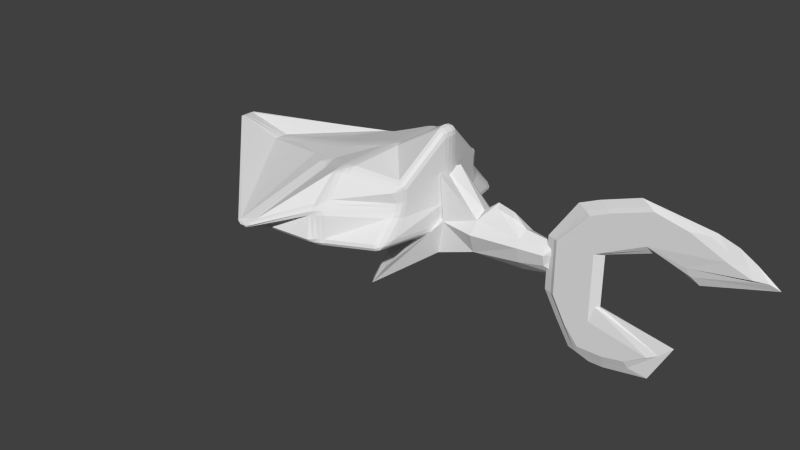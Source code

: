 # Source: fishswim01.blend  (saved by Blender 2.69.0; exported with 4.5.12 LTS)
import bpy
from mathutils import Matrix  # noqa: F401  (used for matrix-valued properties, if any)

bpy.ops.wm.read_factory_settings(use_empty=True)
scene = bpy.context.scene
scene.name = 'Scene'

# ---- collections
col_collection_1 = bpy.data.collections.new('Collection 1'); scene.collection.children.link(col_collection_1)

# ---- world
world_world = bpy.data.worlds.new('World'); scene.world = world_world
world_world.color = (0.05088, 0.05088, 0.05088)
world_world.use_sun_shadow = False
world_world.sun_shadow_jitter_overblur = 0.0
world_world.cycles.sampling_method = 'MANUAL'
world_world.cycles.sample_map_resolution = 256

# ---- meshes
me_cube_003 = bpy.data.meshes.new('Cube.003')
me_cube_003.from_pydata([(0.1487, -0.01534, -0.05039), (0.1487, -0.0009725, -0.05039), (0.2257, -0.0009725, -0.1124), (0.2257, -0.01534, -0.1124), (0.221, -0.01534, 0.09067), (0.221, -0.0009725, 0.09067), (0.3718, -0.0009725, 0.0766), (0.3718, -0.01534, 0.0766), (0.1487, -0.01534, 0.02856), (0.2006, -0.008158, 0.1), (0.1487, -0.0009725, 0.02856), (0.1318, -0.008158, -0.05039), (0.3217, -0.0009725, 0.0996), (0.2022, -0.0009725, 0.02856), (0.19, -0.0009725, -0.1124), (0.404, -0.008158, 0.08203), (0.2022, -0.01534, 0.02856), (0.2257, -0.008158, -0.1326), (0.3217, -0.01534, 0.0996), (0.19, -0.01534, -0.1124), (0.1318, -0.008158, 0.02856), (0.1732, -0.0009725, 0.02856), (0.2145, -0.008158, 0.02856), (0.1732, -0.01534, 0.02856), (0.1732, -0.008158, -0.1223), (0.3539, -0.008158, 0.105), (0.1923, -0.01534, 0.07787), (0.2141, -0.004565, 0.09382), (0.1487, -0.0009725, -0.0288), (0.143, -0.01175, -0.05039), (0.3468, -0.0009725, 0.0881), (0.2022, -0.0009725, -0.06915), (0.1637, -0.0009725, -0.08777), (0.3956, -0.01175, 0.07745), (0.2022, -0.01534, -0.06915), (0.2257, -0.004565, -0.1223), (0.2764, -0.01534, 0.1102), (0.205, -0.01534, -0.1124), (0.1487, -0.01534, -0.02851), (0.2141, -0.01175, 0.09382), (0.1923, -0.0009725, 0.07787), (0.143, -0.004565, -0.05039), (0.2764, -0.0009725, 0.1102), (0.2718, -0.0009725, 0.06307), (0.205, -0.0009725, -0.1124), (0.3956, -0.004565, 0.07745), (0.2718, -0.01534, 0.06307), (0.2257, -0.01175, -0.1223), (0.3468, -0.01534, 0.0881), (0.1693, -0.01534, -0.08777), (0.1318, -0.008158, -0.0288), (0.1719, -0.008158, 0.08724), (0.143, -0.01175, 0.02856), (0.143, -0.004565, 0.02856), (0.1732, -0.0009725, -0.04685), (0.2366, -0.0009725, 0.07923), (0.1525, -0.0009725, 0.02856), (0.1938, -0.0009725, 0.02856), (0.2145, -0.008158, -0.04685), (0.2867, -0.008158, 0.05623), (0.2084, -0.004565, 0.02856), (0.2084, -0.01175, 0.02856), (0.1732, -0.01534, -0.04685), (0.2366, -0.01534, 0.07923), (0.1938, -0.01534, 0.02856), (0.1525, -0.01534, 0.02856), (0.2055, -0.008158, -0.1326), (0.1525, -0.008158, -0.08777), (0.1843, -0.01175, -0.1223), (0.1843, -0.004565, -0.1223), (0.256, -0.008158, 0.1196), (0.3812, -0.008158, 0.09588), (0.3455, -0.01175, 0.1005), (0.3455, -0.004565, 0.1005), (0.143, -0.004565, -0.0288), (0.1938, -0.0009725, -0.04685), (0.2084, -0.01175, -0.04685), (0.1525, -0.01534, -0.04685), (0.205, -0.004565, -0.1223), (0.2695, -0.004565, 0.1134), (0.143, -0.01175, -0.0288), (0.1854, -0.01175, 0.08102), (0.1854, -0.004565, 0.08102), (0.1525, -0.0009725, -0.04685), (0.2208, -0.0009725, 0.08651), (0.2617, -0.0009725, 0.06773), (0.2084, -0.004565, -0.04685), (0.2793, -0.004565, 0.05965), (0.2793, -0.01175, 0.05965), (0.1938, -0.01534, -0.04685), (0.2617, -0.01534, 0.06773), (0.2208, -0.01534, 0.08651), (0.205, -0.01175, -0.1223), (0.1637, -0.01175, -0.08777), (0.1637, -0.004565, -0.08777), (0.2695, -0.01175, 0.1134), (0.3705, -0.01175, 0.08895), (0.3705, -0.004565, 0.08895), (0.3859, -0.0009725, 0.07012), (0.4038, -0.01534, 0.06499), (0.4352, -0.008158, 0.05923), (0.4221, -0.01175, 0.06527), (0.323, -0.0009725, 0.05233), (0.4221, -0.004565, 0.06527), (0.3221, -0.01363, 0.05144), (0.34, -0.008158, 0.03179), (0.33, -0.004565, 0.04108), (0.33, -0.01175, 0.04108), (0.2576, -0.0009725, -0.1064), (0.2576, -0.01534, -0.1064), (0.2886, -0.008158, -0.1223), (0.2884, -0.0009725, -0.08771), (0.2884, -0.01534, -0.08771), (0.2622, -0.004565, -0.1158), (0.2622, -0.01175, -0.1158), (0.3194, -0.008158, -0.06541), (0.302, -0.01175, -0.08112), (0.302, -0.004565, -0.08112), (-0.09098, -0.09194, -0.0755), (-0.09098, 0.08741, -0.0755), (0.09411, 0.01356, -0.01982), (0.09411, -0.01841, -0.01982), (-0.03104, -0.02496, 0.07109), (-0.03104, 0.02043, 0.07109), (0.0946, 0.01371, 0.01445), (0.0946, -0.01825, 0.01445), (-0.02459, -0.02496, 0.003642), (-0.0403, -0.002269, 0.07109), (-0.02459, 0.02043, 0.003642), (-0.1347, -0.002269, -0.0755), (0.02715, 0.015, 0.01994), (0.0946, 0.02043, 0.003642), (0.0253, 0.02286, -0.02679), (0.0946, -0.002269, 0.02235), (0.0946, -0.02496, 0.003642), (0.09411, -0.002491, -0.03697), (0.02715, -0.01954, 0.01994), (0.0253, -0.02253, -0.02679), (-0.0403, -0.002269, 0.003642), (0.02715, 0.0298, 0.003642), (0.02715, -0.03433, 0.003642), (0.0253, 0.0001634, -0.03988), (0.02715, -0.002269, 0.02885), (-0.03284, 0.02164, -0.04686), (-0.03284, -0.02375, -0.04686), (-0.06191, 0.1318, -0.05892), (-0.06191, -0.1294, -0.05892), (-0.003769, 0.02225, -0.03381), (-0.003769, -0.02314, -0.03381), (-0.06718, -0.002618, -0.03502), (-0.1008, -0.003991, -0.0581), (-0.04533, -0.002269, -0.01614), (0.1309, 0.009062, -0.01422), (0.1309, -0.01382, -0.01422), (0.1313, 0.009174, 0.01031), (0.1313, -0.01371, 0.01031), (0.1313, 0.01398, 0.002576), (0.1469, -0.002268, 0.01597), (0.1313, -0.01852, 0.002576), (0.1466, -0.002427, -0.0265), (0.1469, -0.002268, 0.002576), (-0.2363, -0.1667, -0.01139), (-0.2163, -0.1554, -0.01777), (-0.2166, -0.1722, -0.006214), (-0.2301, -0.1632, -0.01378), (-0.2228, -0.159, -0.01612), (-0.2164, -0.1617, -0.01548), (-0.2165, -0.1678, -0.01125), (-0.2227, -0.1711, -0.009843), (-0.2299, -0.1691, -0.01174), (-0.2267, -0.1659, -0.01395), (-0.2222, -0.164, -0.01504), (-0.2222, -0.1672, -0.01307), (-0.2163, 0.1529, -0.01691), (-0.2365, 0.1639, -0.01141), (-0.2164, 0.1689, -0.007541), (-0.2228, 0.1564, -0.01569), (-0.2302, 0.1604, -0.01368), (-0.23, 0.1663, -0.01173), (-0.2226, 0.1681, -0.01031), (-0.2163, 0.165, -0.0118), (-0.2163, 0.1591, -0.01523), (-0.2222, 0.1614, -0.0149), (-0.2268, 0.1633, -0.01399), (-0.2222, 0.1646, -0.01334), (-0.05878, 0.1191, -0.01322), (-0.05907, 0.1256, -0.000691), (-0.04716, 0.1022, -0.0005274), (-0.05789, 0.1238, -0.0106), (-0.058, 0.1262, -0.00601), (-0.05384, 0.1189, 0.0001026), (-0.04948, 0.1103, 0.0001625), (-0.0486, 0.108, -0.006038), (-0.05286, 0.1142, -0.01068), (-0.05244, 0.1202, -0.00905), (-0.05279, 0.1216, -0.00508), (-0.05008, 0.1154, -0.005139), (-0.0588, -0.1231, -0.01304), (-0.04633, -0.1066, -0.0003981), (-0.05916, -0.1292, -0.001098), (-0.05276, -0.1183, -0.01057), (-0.0482, -0.1122, -0.005946), (-0.04908, -0.1145, 0.0001487), (-0.05378, -0.1228, -0.0001075), (-0.05805, -0.13, -0.00619), (-0.05792, -0.1278, -0.01056), (-0.05238, -0.1242, -0.009029), (-0.04988, -0.1195, -0.005125), (-0.05274, -0.1256, -0.005157), (-0.1878, -0.05972, 0.06445), (-0.2057, -0.07345, 0.05857), (-0.1855, -0.08439, 0.0582), (-0.1935, -0.06406, 0.06251), (-0.2, -0.06909, 0.06035), (-0.1993, -0.07687, 0.05831), (-0.1919, -0.08087, 0.05818), (-0.1866, -0.07674, 0.06097), (-0.1875, -0.06771, 0.06326), (-0.1918, -0.06905, 0.06192), (-0.1954, -0.07232, 0.06042), (-0.1919, -0.07419, 0.06039), (-0.2056, 0.07146, 0.05869), (-0.1873, 0.05925, 0.06439), (-0.1863, 0.08314, 0.05939), (-0.1998, 0.06758, 0.06042), (-0.1931, 0.06312, 0.06251), (-0.1872, 0.06696, 0.0634), (-0.1869, 0.0757, 0.06157), (-0.1923, 0.0793, 0.05876), (-0.1994, 0.07503, 0.0585), (-0.1955, 0.07099, 0.06054), (-0.1917, 0.06818, 0.06201), (-0.192, 0.07302, 0.06073), (-0.05899, 0.08667, 0.06056), (-0.05824, 0.07281, 0.07357), (-0.04668, 0.07073, 0.06391), (-0.05839, 0.08359, 0.06571), (-0.05812, 0.07851, 0.07047), (-0.05296, 0.07398, 0.07215), (-0.04873, 0.07321, 0.06862), (-0.04923, 0.07682, 0.06285), (-0.05374, 0.08266, 0.06162), (-0.05342, 0.08139, 0.06626), (-0.05323, 0.07873, 0.06933), (-0.05028, 0.07817, 0.06696), (-0.04668, -0.07527, 0.06391), (-0.05846, -0.07716, 0.07359), (-0.05842, -0.09392, 0.06056), (-0.04876, -0.07773, 0.06863), (-0.05307, -0.07842, 0.07217), (-0.05816, -0.08333, 0.07049), (-0.05815, -0.08946, 0.06572), (-0.05346, -0.08855, 0.06165), (-0.04916, -0.08173, 0.06288), (-0.05026, -0.08294, 0.06695), (-0.05326, -0.08347, 0.06932), (-0.0533, -0.0866, 0.06627), (-0.217, -0.205, 0.0031), (-0.2094, -0.1952, 0.01434), (-0.2334, -0.2015, 0.009558), (-0.2352, -0.1997, 0.002658), (-0.2136, -0.2055, 0.006795), (-0.2108, -0.202, 0.01091), (-0.217, -0.1973, 0.01292), (-0.2258, -0.1996, 0.01117), (-0.2366, -0.2037, 0.007402), (-0.2373, -0.203, 0.004877), (-0.2295, -0.2021, 0.0005753), (-0.2229, -0.2041, 0.0007371), (-0.2199, -0.2058, 0.004147), (-0.2174, -0.2031, 0.00992), (-0.2293, -0.2038, 0.008308), (-0.2311, -0.205, 0.003116), (-0.2539, 0.001268, 0.05442), (-0.2535, -0.02088, 0.05406), (-0.2299, -0.02201, 0.05953), (-0.2318, 7.01e-05, 0.05952), (-0.2539, -0.005763, 0.05475), (-0.2537, -0.01387, 0.05462), (-0.246, -0.02123, 0.05572), (-0.2374, -0.02164, 0.05772), (-0.2306, -0.01502, 0.06001), (-0.2313, -0.006939, 0.06001), (-0.2388, 0.0004403, 0.05781), (-0.2469, 0.0008785, 0.05595), (-0.2471, -0.006162, 0.05628), (-0.2468, -0.01426, 0.0562), (-0.2384, -0.01466, 0.05819), (-0.2389, -0.006569, 0.05822), (-0.2097, 0.1785, 0.01553), (-0.2135, 0.1895, -0.002714), (-0.2366, 0.1828, -0.001568), (-0.2331, 0.1812, 0.008151), (-0.21, 0.1843, 0.01094), (-0.2114, 0.1883, 0.004259), (-0.2213, 0.1877, -0.003108), (-0.2298, 0.1853, -0.002689), (-0.2375, 0.185, 0.002478), (-0.2362, 0.1844, 0.006036), (-0.2257, 0.1804, 0.01062), (-0.2171, 0.1794, 0.01331), (-0.2175, 0.1852, 0.009419), (-0.2194, 0.1886, 0.002147), (-0.2306, 0.1873, 0.001302), (-0.2288, 0.1852, 0.007432), (-0.2313, 0.008969, -0.01962), (-0.2314, -0.01303, -0.02013), (-0.2526, -0.01272, -0.01343), (-0.2525, 0.009327, -0.01322), (-0.2315, 0.001998, -0.02034), (-0.2316, -0.006055, -0.02053), (-0.2382, -0.01295, -0.01828), (-0.246, -0.01283, -0.01583), (-0.2527, -0.005731, -0.0138), (-0.2527, 0.002341, -0.01372), (-0.2459, 0.009231, -0.01566), (-0.2381, 0.0091, -0.018), (-0.2384, 0.002099, -0.01847), (-0.2384, -0.005977, -0.01858), (-0.2462, -0.005862, -0.01612), (-0.2461, 0.002221, -0.01605), (-0.1448, 0.08294, 0.07697), (-0.1235, 0.08666, 0.08183), (-0.1268, 0.1037, 0.06807), (-0.1474, 0.1047, 0.07079), (-0.1381, 0.08414, 0.07879), (-0.1303, 0.0855, 0.08057), (-0.1243, 0.09285, 0.0783), (-0.1255, 0.09908, 0.07327), (-0.1332, 0.105, 0.07006), (-0.1407, 0.1053, 0.07105), (-0.1469, 0.09794, 0.07336), (-0.1459, 0.08998, 0.07563), (-0.1394, 0.09141, 0.07729), (-0.1311, 0.09249, 0.07829), (-0.1323, 0.09999, 0.0745), (-0.1404, 0.09954, 0.07452), (-0.04668, 0.07073, 0.04665), (-0.04723, 0.07705, 0.02432), (-0.05917, 0.09689, 0.0268), (-0.06118, 0.08374, 0.04516), (-0.04701, 0.07269, 0.03957), (-0.04721, 0.07501, 0.0314), (-0.04953, 0.08413, 0.02591), (-0.0539, 0.0914, 0.02682), (-0.05991, 0.09261, 0.03246), (-0.06065, 0.08779, 0.03918), (-0.05483, 0.08119, 0.04565), (-0.04953, 0.07643, 0.0462), (-0.04947, 0.07849, 0.03947), (-0.04947, 0.08111, 0.03221), (-0.05433, 0.0874, 0.03261), (-0.05467, 0.08387, 0.03935), (-0.1258, 0.1408, -0.0189), (-0.1476, 0.1456, -0.01787), (-0.1466, 0.1603, -0.006928), (-0.1267, 0.149, -0.006423), (-0.1327, 0.1424, -0.01928), (-0.1407, 0.1442, -0.0189), (-0.1472, 0.1516, -0.01624), (-0.1468, 0.157, -0.01224), (-0.1403, 0.1565, -0.006797), (-0.133, 0.1523, -0.006612), (-0.1255, 0.1488, -0.0118), (-0.1252, 0.1458, -0.01637), (-0.1321, 0.1479, -0.01706), (-0.1404, 0.1501, -0.01704), (-0.1403, 0.1549, -0.0122), (-0.1323, 0.1518, -0.01201), (-0.04345, 0.007167, 0.1317), (-0.04377, -0.01345, 0.1302), (-0.03247, -0.01309, 0.1197), (-0.03247, 0.008542, 0.1197), (-0.04436, 0.0005254, 0.1326), (-0.04448, -0.00702, 0.1321), (-0.03857, -0.01524, 0.1286), (-0.03443, -0.0151, 0.1248), (-0.03156, -0.006233, 0.1197), (-0.03156, 0.001685, 0.1197), (-0.03432, 0.01002, 0.1253), (-0.03834, 0.009512, 0.1297), (-0.03917, 0.002629, 0.1317), (-0.03927, -0.008504, 0.1313), (-0.03325, -0.008121, 0.1257), (-0.03319, 0.003149, 0.1259), (-0.05899, -0.09122, 0.04516), (-0.06006, -0.1002, 0.02559), (-0.04716, -0.08158, 0.02434), (-0.04668, -0.07527, 0.04665), (-0.0596, -0.09359, 0.03902), (-0.06, -0.09687, 0.03186), (-0.05434, -0.09527, 0.02623), (-0.04962, -0.08846, 0.02577), (-0.04718, -0.07954, 0.0314), (-0.047, -0.07723, 0.03957), (-0.04923, -0.08137, 0.04618), (-0.05374, -0.08721, 0.04563), (-0.05415, -0.08904, 0.03925), (-0.05437, -0.09181, 0.0323), (-0.04947, -0.08562, 0.03211), (-0.04933, -0.08321, 0.03944), (-0.04247, -0.01296, -0.01974), (-0.04243, 0.008936, -0.01987), (-0.03247, 0.00877, -0.005947), (-0.03193, -0.013, -0.00594), (-0.04225, -0.006025, -0.02041), (-0.04223, 0.001991, -0.02046), (-0.03719, 0.009279, -0.01694), (-0.03355, 0.009219, -0.01185), (-0.03149, 0.001884, -0.005945), (-0.03129, -0.006084, -0.005942), (-0.03328, -0.01337, -0.01182), (-0.03714, -0.01336, -0.01688), (-0.0367, -0.006316, -0.01764), (-0.03672, 0.002242, -0.01766), (-0.03243, 0.002202, -0.01196), (-0.03234, -0.006339, -0.01195), (-0.1232, -0.09113, 0.08111), (-0.1445, -0.08691, 0.07754), (-0.1476, -0.1091, 0.07147), (-0.1266, -0.1087, 0.06865), (-0.13, -0.08983, 0.08038), (-0.1378, -0.08829, 0.07908), (-0.1456, -0.09404, 0.07604), (-0.1468, -0.1022, 0.07381), (-0.1408, -0.1098, 0.07153), (-0.1331, -0.1097, 0.0705), (-0.1253, -0.1039, 0.07345), (-0.124, -0.09741, 0.07801), (-0.1309, -0.09692, 0.07825), (-0.1391, -0.09567, 0.07752), (-0.1403, -0.1039, 0.07483), (-0.1321, -0.1046, 0.07471), (-0.1476, -0.1496, -0.01862), (-0.1259, -0.1447, -0.01833), (-0.1271, -0.1517, -0.006612), (-0.1461, -0.1642, -0.008223), (-0.1407, -0.1482, -0.01921), (-0.1327, -0.1464, -0.01911), (-0.1253, -0.1496, -0.01611), (-0.1257, -0.1522, -0.01182), (-0.1332, -0.1557, -0.00712), (-0.1401, -0.1603, -0.00771), (-0.1465, -0.1609, -0.01299), (-0.147, -0.1555, -0.01679), (-0.1404, -0.154, -0.0173), (-0.1322, -0.1518, -0.01703), (-0.1323, -0.1555, -0.01226), (-0.1402, -0.1588, -0.01271), (-0.4325, 0.01394, 0.04763), (-0.4308, 0.01555, 0.04552), (-0.4318, -0.006505, 0.04622), (-0.4295, -0.008426, 0.05133), (-0.4352, 0.01676, 0.04816), (-0.4346, 0.01735, 0.04739), (-0.4313, 0.008552, 0.04536), (-0.4316, 0.0004793, 0.04561), (-0.4338, -0.009937, 0.04804), (-0.4329, -0.01064, 0.04991), (-0.4305, -0.001301, 0.0501), (-0.4316, 0.006884, 0.04875), (-0.4346, 0.01022, 0.04884), (-0.4346, 0.01099, 0.04718), (-0.4346, -0.002722, 0.04748), (-0.434, -0.003536, 0.04954), (-0.1266, 0.1308, 0.04547), (-0.1258, 0.1449, 0.02732), (-0.1468, 0.1539, 0.02279), (-0.1475, 0.1409, 0.03847), (-0.1261, 0.1355, 0.04002), (-0.1258, 0.1407, 0.03338), (-0.1326, 0.1476, 0.02584), (-0.1403, 0.1509, 0.02418), (-0.1465, 0.1516, 0.02899), (-0.1468, 0.1469, 0.03473), (-0.1407, 0.1387, 0.04179), (-0.1331, 0.1349, 0.04436), (-0.1325, 0.1399, 0.03931), (-0.1324, 0.1445, 0.03226), (-0.14, 0.1486, 0.03072), (-0.1402, 0.1441, 0.03744), (-0.03247, -0.01309, 0.04832), (-0.03162, -0.01322, 0.02616), (-0.03194, 0.008702, 0.02616), (-0.03247, 0.008542, 0.04832), (-0.03235, -0.0131, 0.04129), (-0.03204, -0.01314, 0.03318), (-0.03107, -0.006256, 0.02616), (-0.03118, 0.001767, 0.02616), (-0.0322, 0.008629, 0.03318), (-0.0324, 0.00857, 0.04129), (-0.03156, 0.001685, 0.04832), (-0.03156, -0.006233, 0.04832), (-0.03138, -0.006253, 0.04133), (-0.0312, -0.006261, 0.03321), (-0.03126, 0.001753, 0.03321), (-0.0314, 0.001723, 0.04133), (-0.1475, -0.1466, 0.03851), (-0.1492, -0.1552, 0.02348), (-0.1267, -0.1482, 0.02711), (-0.1257, -0.1365, 0.04682), (-0.1465, -0.1518, 0.03506), (-0.1472, -0.1549, 0.02956), (-0.1416, -0.1535, 0.02477), (-0.1334, -0.151, 0.0261), (-0.1262, -0.1448, 0.03346), (-0.1258, -0.1405, 0.04067), (-0.1326, -0.1404, 0.0449), (-0.1406, -0.1441, 0.04186), (-0.14, -0.1488, 0.03768), (-0.1404, -0.1523, 0.03117), (-0.1327, -0.1486, 0.03251), (-0.1324, -0.1447, 0.03964), (-0.1475, 0.008992, -0.04736), (-0.1259, 0.008992, -0.04721), (-0.126, -0.01298, -0.04696), (-0.1476, -0.01313, -0.04779), (-0.1406, 0.009188, -0.04821), (-0.1327, 0.009188, -0.04815), (-0.1257, 0.002017, -0.04769), (-0.1258, -0.006024, -0.0476), (-0.1328, -0.01322, -0.04808), (-0.1407, -0.01327, -0.04839), (-0.1477, -0.0061, -0.04804), (-0.1476, 0.001997, -0.04788), (-0.1408, 0.002178, -0.04911), (-0.1326, 0.002185, -0.04905), (-0.1326, -0.006219, -0.04902), (-0.1408, -0.006246, -0.04918), (-0.1103, -0.01832, 0.09035), (-0.1105, 0.002002, 0.09094), (-0.1323, 0.001477, 0.0859), (-0.1328, -0.0207, 0.08546), (-0.1112, -0.01194, 0.09192), (-0.1113, -0.004501, 0.09214), (-0.1174, 0.00185, 0.08955), (-0.1254, 0.001658, 0.08771), (-0.1325, -0.005557, 0.0861), (-0.1327, -0.01367, 0.08594), (-0.1257, -0.01997, 0.08734), (-0.1175, -0.0191, 0.08913), (-0.1177, -0.01248, 0.09007), (-0.1176, -0.004821, 0.09023), (-0.1254, -0.005204, 0.08809), (-0.1255, -0.01311, 0.08796), (-0.354, -0.01519, 0.03429), (-0.3524, 0.006518, 0.03451), (-0.3535, -0.008321, 0.03513), (-0.3529, -0.0003746, 0.03521), (-0.2178, 0.02992, 0.06025), (-0.2406, 0.03785, 0.05371), (-0.2522, 0.006961, 0.05424), (-0.2287, 0.01028, 0.05918), (-0.225, 0.03242, 0.05801), (-0.2334, 0.03532, 0.05562), (-0.2443, 0.02807, 0.05387), (-0.2485, 0.01677, 0.05406), (-0.2447, 0.008003, 0.05571), (-0.2361, 0.009216, 0.05752), (-0.2252, 0.0165, 0.05943), (-0.2212, 0.02369, 0.05983), (-0.2289, 0.02588, 0.05761), (-0.2372, 0.02792, 0.0554), (-0.2408, 0.01778, 0.05558), (-0.2324, 0.01725, 0.05757), (-0.2398, -0.04898, 0.05333), (-0.2135, -0.04129, 0.06068), (-0.229, -0.02438, 0.05942), (-0.2553, -0.01655, 0.05425), (-0.2314, -0.04654, 0.05562), (-0.2218, -0.04372, 0.05831), (-0.2184, -0.03594, 0.06031), (-0.2241, -0.02975, 0.05985), (-0.2373, -0.02189, 0.05771), (-0.2469, -0.01902, 0.05582), (-0.2504, -0.02683, 0.05395), (-0.2447, -0.0387, 0.05362), (-0.2367, -0.03903, 0.0554), (-0.2272, -0.03749, 0.05789), (-0.2323, -0.02936, 0.05785), (-0.2417, -0.02883, 0.05565), (-0.2456, -0.02157, 0.05571), (-0.2616, 0.001932, 0.05282), (-0.302, 0.005091, 0.04399), (-0.3021, -0.01672, 0.0434), (-0.2508, -0.01413, 0.05524), (-0.2566, -0.005526, 0.05418), (-0.2744, 0.002942, 0.05009), (-0.2892, 0.004098, 0.04686), (-0.3021, -0.001827, 0.04445), (-0.3021, -0.009812, 0.04423), (-0.2842, -0.01828, 0.0474), (-0.2635, -0.02005, 0.05191), (-0.2695, -0.01256, 0.05135), (-0.2736, -0.004129, 0.05067), (-0.2902, -0.002632, 0.04702), (-0.2883, -0.01084, 0.04723), (-0.2153, -0.0004692, 0.06366), (-0.2248, -0.02218, 0.06083), (-0.1795, -0.02349, 0.07289), (-0.179, -0.001314, 0.07315), (-0.2184, -0.007361, 0.06325), (-0.2219, -0.01531, 0.06222), (-0.2104, -0.02258, 0.06454), (-0.1938, -0.02306, 0.06896), (-0.1795, -0.01646, 0.07331), (-0.1793, -0.008346, 0.0734), (-0.1905, -0.001052, 0.07008), (-0.2038, -0.000743, 0.06661), (-0.2041, -0.007737, 0.06698), (-0.2064, -0.01575, 0.06625), (-0.1909, -0.01636, 0.07027), (-0.1897, -0.008285, 0.07065), (0.07546, -0.0003099, 0.03282), (0.07546, -0.004228, 0.03282), (0.04974, -0.0001522, 0.03831), (0.07546, -0.002269, 0.04072), (0.04974, -0.004386, 0.03831), (0.04974, -0.002269, 0.04722), (0.0626, -0.0002311, 0.03556), (0.07546, -0.003248, 0.03677), (0.07546, -0.001289, 0.03677), (0.0626, -0.004307, 0.03556), (0.04974, -0.003327, 0.04276), (0.04974, -0.001211, 0.04276), (0.0626, -0.003288, 0.03977), (0.0626, -0.00125, 0.03977), (0.0626, -0.002269, 0.04397)], [], [(74, 28, 1, 41), (75, 31, 2, 44), (34, 3, 109, 112), (77, 38, 0, 49), (78, 44, 2, 35), (79, 42, 5, 27), (80, 50, 11, 29), (81, 51, 20, 52), (82, 40, 10, 53), (83, 54, 14, 32), (84, 55, 21, 56), (85, 43, 13, 57), (35, 2, 108, 113), (87, 59, 22, 60), (88, 46, 16, 61), (89, 62, 19, 37), (90, 63, 23, 64), (91, 26, 8, 65), (92, 66, 17, 47), (93, 67, 24, 68), (94, 32, 14, 69), (95, 70, 9, 39), (96, 71, 25, 72), (97, 30, 12, 73), (50, 74, 41, 11), (20, 53, 74, 50), (53, 10, 28, 74), (54, 75, 44, 14), (21, 57, 75, 54), (57, 13, 31, 75), (47, 17, 110, 114), (22, 61, 76, 58), (61, 16, 34, 76), (62, 77, 49, 19), (23, 65, 77, 62), (65, 8, 38, 77), (66, 78, 35, 17), (24, 69, 78, 66), (69, 14, 44, 78), (70, 79, 27, 9), (25, 73, 79, 70), (73, 12, 42, 79), (38, 80, 29, 0), (8, 52, 80, 38), (52, 20, 50, 80), (26, 81, 52, 8), (4, 39, 81, 26), (39, 9, 51, 81), (51, 82, 53, 20), (9, 27, 82, 51), (27, 5, 40, 82), (28, 83, 32, 1), (10, 56, 83, 28), (56, 21, 54, 83), (40, 84, 56, 10), (5, 42, 84, 40), (42, 12, 55, 84), (55, 85, 57, 21), (12, 30, 85, 55), (30, 6, 43, 85), (2, 31, 111, 108), (13, 60, 86, 31), (60, 22, 58, 86), (43, 87, 60, 13), (7, 46, 104, 99), (15, 33, 101, 100), (59, 88, 61, 22), (87, 43, 102, 106), (46, 88, 107, 104), (34, 89, 37, 3), (16, 64, 89, 34), (64, 23, 62, 89), (46, 90, 64, 16), (7, 48, 90, 46), (48, 18, 63, 90), (63, 91, 65, 23), (18, 36, 91, 63), (36, 4, 26, 91), (37, 92, 47, 3), (19, 68, 92, 37), (68, 24, 66, 92), (49, 93, 68, 19), (0, 29, 93, 49), (29, 11, 67, 93), (67, 94, 69, 24), (11, 41, 94, 67), (41, 1, 32, 94), (36, 95, 39, 4), (18, 72, 95, 36), (72, 25, 70, 95), (48, 96, 72, 18), (7, 33, 96, 48), (33, 15, 71, 96), (71, 97, 73, 25), (15, 45, 97, 71), (45, 6, 30, 97), (98, 103, 106, 102), (103, 100, 105, 106), (100, 101, 107, 105), (101, 99, 104, 107), (88, 59, 105, 107), (6, 45, 103, 98), (45, 15, 100, 103), (43, 6, 98, 102), (33, 7, 99, 101), (59, 87, 106, 105), (116, 112, 109, 114), (117, 115, 110, 113), (115, 116, 114, 110), (111, 117, 113, 108), (86, 58, 115, 117), (76, 34, 112, 116), (17, 35, 113, 110), (31, 86, 117, 111), (58, 76, 116, 115), (3, 47, 114, 109), (138, 128, 119, 129, 150, 149, 151), (139, 131, 120, 132), (131, 124, 154, 156), (140, 126, 118, 146, 144, 148, 137), (141, 132, 120, 135), (142, 130, 123, 127), (126, 138, 151, 149, 150, 129, 118), (122, 127, 138, 126), (127, 123, 128, 138), (128, 139, 132, 147, 143, 145, 119), (123, 130, 139, 128), (130, 124, 131, 139), (134, 121, 153, 158), (135, 120, 152, 159), (124, 133, 157, 154), (134, 140, 137, 121), (125, 136, 140, 134), (136, 122, 126, 140), (137, 141, 135, 121), (118, 129, 141, 137, 148, 144, 146), (129, 119, 145, 143, 147, 132, 141), (136, 142, 127, 122), (124, 130, 615, 619, 613), (133, 124, 613, 621, 616), (160, 158, 153, 159), (156, 160, 159, 152), (154, 157, 160, 156), (157, 155, 158, 160), (133, 125, 155, 157), (121, 135, 159, 153), (125, 134, 158, 155), (120, 131, 156, 152), (338, 483, 403, 187), (386, 499, 435, 199), (419, 211, 258, 497), (290, 467, 355, 175), (466, 339, 186, 356), (273, 551, 582), (498, 257, 163, 436), (597, 552, 276), (223, 324, 468, 289), (305, 173, 354, 513), (369, 234, 322, 530), (235, 372, 484, 337), (514, 353, 185, 402), (246, 370, 529, 417), (247, 420, 500, 385), (434, 515, 401, 197), (568, 274, 581), (418, 532, 599, 566, 209), (482, 387, 198, 404), (260, 451, 307, 161), (450, 291, 174, 308), (371, 245, 388, 481), (323, 233, 340, 465), (550, 221, 292, 449, 546, 583), (531, 321, 222, 549, 600), (567, 598, 275), (210, 565, 584, 545, 452, 259), (161, 164, 170, 169), (164, 165, 171, 170), (162, 166, 171, 165), (166, 167, 172, 171), (163, 168, 172, 167), (168, 169, 170, 172), (170, 171, 172), (173, 176, 182, 181), (176, 177, 183, 182), (174, 178, 183, 177), (178, 179, 184, 183), (175, 180, 184, 179), (180, 181, 182, 184), (182, 183, 184), (185, 188, 194, 193), (188, 189, 195, 194), (186, 190, 195, 189), (190, 191, 196, 195), (187, 192, 196, 191), (192, 193, 194, 196), (194, 195, 196), (197, 200, 206, 205), (200, 201, 207, 206), (198, 202, 207, 201), (202, 203, 208, 207), (199, 204, 208, 203), (204, 205, 206, 208), (206, 207, 208), (209, 212, 218, 217), (212, 213, 219, 218), (210, 214, 219, 213), (214, 215, 220, 219), (211, 216, 220, 215), (216, 217, 218, 220), (218, 219, 220), (221, 224, 230, 229), (224, 225, 231, 230), (222, 226, 231, 225), (226, 227, 232, 231), (223, 228, 232, 227), (228, 229, 230, 232), (230, 231, 232), (233, 236, 242, 241), (236, 237, 243, 242), (234, 238, 243, 237), (238, 239, 244, 243), (235, 240, 244, 239), (240, 241, 242, 244), (242, 243, 244), (245, 248, 254, 253), (248, 249, 255, 254), (246, 250, 255, 249), (250, 251, 256, 255), (247, 252, 256, 251), (252, 253, 254, 256), (254, 255, 256), (257, 261, 269, 268), (261, 262, 270, 269), (258, 263, 270, 262), (263, 264, 271, 270), (259, 265, 271, 264), (265, 266, 272, 271), (260, 267, 272, 266), (267, 268, 269, 272), (269, 270, 271, 272), (273, 277, 285, 284), (277, 278, 286, 285), (274, 279, 286, 278), (279, 280, 287, 286), (275, 281, 287, 280), (281, 282, 288, 287), (276, 283, 288, 282), (283, 284, 285, 288), (285, 286, 287, 288), (289, 293, 301, 300), (293, 294, 302, 301), (290, 295, 302, 294), (295, 296, 303, 302), (291, 297, 303, 296), (297, 298, 304, 303), (292, 299, 304, 298), (299, 300, 301, 304), (301, 302, 303, 304), (305, 309, 317, 316), (309, 310, 318, 317), (306, 311, 318, 310), (311, 312, 319, 318), (307, 313, 319, 312), (313, 314, 320, 319), (308, 315, 320, 314), (315, 316, 317, 320), (317, 318, 319, 320), (321, 325, 333, 332), (325, 326, 334, 333), (322, 327, 334, 326), (327, 328, 335, 334), (323, 329, 335, 328), (329, 330, 336, 335), (324, 331, 336, 330), (331, 332, 333, 336), (333, 334, 335, 336), (337, 341, 349, 348), (341, 342, 350, 349), (338, 343, 350, 342), (343, 344, 351, 350), (339, 345, 351, 344), (345, 346, 352, 351), (340, 347, 352, 346), (347, 348, 349, 352), (349, 350, 351, 352), (353, 357, 365, 364), (357, 358, 366, 365), (354, 359, 366, 358), (359, 360, 367, 366), (355, 361, 367, 360), (361, 362, 368, 367), (356, 363, 368, 362), (363, 364, 365, 368), (365, 366, 367, 368), (369, 373, 381, 380), (373, 374, 382, 381), (370, 375, 382, 374), (375, 376, 383, 382), (371, 377, 383, 376), (377, 378, 384, 383), (372, 379, 384, 378), (379, 380, 381, 384), (381, 382, 383, 384), (385, 389, 397, 396), (389, 390, 398, 397), (386, 391, 398, 390), (391, 392, 399, 398), (387, 393, 399, 392), (393, 394, 400, 399), (388, 395, 400, 394), (395, 396, 397, 400), (397, 398, 399, 400), (401, 405, 413, 412), (405, 406, 414, 413), (402, 407, 414, 406), (407, 408, 415, 414), (403, 409, 415, 408), (409, 410, 416, 415), (404, 411, 416, 410), (411, 412, 413, 416), (413, 414, 415, 416), (417, 421, 429, 428), (421, 422, 430, 429), (418, 423, 430, 422), (423, 424, 431, 430), (419, 425, 431, 424), (425, 426, 432, 431), (420, 427, 432, 426), (427, 428, 429, 432), (429, 430, 431, 432), (433, 437, 445, 444), (437, 438, 446, 445), (434, 439, 446, 438), (439, 440, 447, 446), (435, 441, 447, 440), (441, 442, 448, 447), (436, 443, 448, 442), (443, 444, 445, 448), (445, 446, 447, 448), (449, 453, 461, 460), (453, 454, 462, 461), (450, 455, 462, 454), (455, 456, 463, 462), (451, 457, 463, 456), (457, 458, 464, 463), (452, 459, 464, 458), (459, 460, 461, 464), (461, 462, 463, 464), (465, 469, 477, 476), (469, 470, 478, 477), (466, 471, 478, 470), (471, 472, 479, 478), (467, 473, 479, 472), (473, 474, 480, 479), (468, 475, 480, 474), (475, 476, 477, 480), (477, 478, 479, 480), (481, 485, 493, 492), (485, 486, 494, 493), (482, 487, 494, 486), (487, 488, 495, 494), (483, 489, 495, 488), (489, 490, 496, 495), (484, 491, 496, 490), (491, 492, 493, 496), (493, 494, 495, 496), (497, 501, 509, 508), (501, 502, 510, 509), (498, 503, 510, 502), (503, 504, 511, 510), (499, 505, 511, 504), (505, 506, 512, 511), (500, 507, 512, 506), (507, 508, 509, 512), (509, 510, 511, 512), (513, 517, 525, 524), (517, 518, 526, 525), (514, 519, 526, 518), (519, 520, 527, 526), (515, 521, 527, 520), (521, 522, 528, 527), (516, 523, 528, 522), (523, 524, 525, 528), (525, 526, 527, 528), (529, 533, 541, 540), (533, 534, 542, 541), (530, 535, 542, 534), (535, 536, 543, 542), (531, 537, 543, 536), (537, 538, 544, 543), (532, 539, 544, 538), (539, 540, 541, 544), (541, 542, 543, 544), (549, 553, 561, 560), (553, 554, 562, 561), (550, 555, 562, 554), (555, 556, 563, 562), (551, 557, 563, 556), (557, 558, 564, 563), (552, 559, 564, 558), (559, 560, 561, 564), (561, 562, 563, 564), (565, 569, 577, 576), (569, 570, 578, 577), (566, 571, 578, 570), (571, 572, 579, 578), (567, 573, 579, 572), (573, 574, 580, 579), (568, 575, 580, 574), (575, 576, 577, 580), (577, 578, 579, 580), (581, 585, 593, 592), (585, 586, 594, 593), (582, 587, 594, 586), (587, 588, 595, 594), (583, 589, 595, 588), (589, 590, 596, 595), (584, 591, 596, 590), (591, 592, 593, 596), (593, 594, 595, 596), (597, 601, 609, 608), (601, 602, 610, 609), (598, 603, 610, 602), (603, 604, 611, 610), (599, 605, 611, 604), (605, 606, 612, 611), (600, 607, 612, 606), (607, 608, 609, 612), (609, 610, 611, 612), (258, 211, 215, 263), (263, 215, 214, 264), (264, 214, 210, 259), (549, 222, 225, 553), (553, 225, 224, 554), (554, 224, 221, 550), (290, 175, 179, 295), (295, 179, 178, 296), (296, 178, 174, 291), (306, 162, 165, 311), (311, 165, 164, 312), (312, 164, 161, 307), (322, 234, 237, 327), (327, 237, 236, 328), (328, 236, 233, 323), (338, 187, 191, 343), (343, 191, 190, 344), (344, 190, 186, 339), (354, 173, 181, 359), (359, 181, 180, 360), (360, 180, 175, 355), (370, 246, 249, 375), (375, 249, 248, 376), (376, 248, 245, 371), (386, 199, 203, 391), (391, 203, 202, 392), (392, 202, 198, 387), (402, 185, 193, 407), (407, 193, 192, 408), (408, 192, 187, 403), (418, 209, 217, 423), (423, 217, 216, 424), (424, 216, 211, 419), (434, 197, 205, 439), (439, 205, 204, 440), (440, 204, 199, 435), (260, 161, 169, 267), (267, 169, 168, 268), (268, 168, 163, 257), (565, 210, 213, 569), (569, 213, 212, 570), (570, 212, 209, 566), (292, 221, 229, 299), (299, 229, 228, 300), (300, 228, 223, 289), (308, 174, 177, 315), (315, 177, 176, 316), (316, 176, 173, 305), (324, 223, 227, 331), (331, 227, 226, 332), (332, 226, 222, 321), (340, 233, 241, 347), (347, 241, 240, 348), (348, 240, 235, 337), (356, 186, 189, 363), (363, 189, 188, 364), (364, 188, 185, 353), (372, 235, 239, 379), (379, 239, 238, 380), (380, 238, 234, 369), (388, 245, 253, 395), (395, 253, 252, 396), (396, 252, 247, 385), (404, 198, 201, 411), (411, 201, 200, 412), (412, 200, 197, 401), (420, 247, 251, 427), (427, 251, 250, 428), (428, 250, 246, 417), (436, 163, 167, 443), (443, 167, 166, 444), (444, 166, 162, 433), (450, 308, 314, 455), (455, 314, 313, 456), (456, 313, 307, 451), (581, 274, 278, 585), (585, 278, 277, 586), (586, 277, 273, 582), (451, 260, 266, 457), (457, 266, 265, 458), (458, 265, 259, 452), (291, 450, 454, 297), (297, 454, 453, 298), (298, 453, 449, 292), (466, 356, 362, 471), (471, 362, 361, 472), (472, 361, 355, 467), (468, 324, 330, 475), (475, 330, 329, 476), (476, 329, 323, 465), (467, 290, 294, 473), (473, 294, 293, 474), (474, 293, 289, 468), (339, 466, 470, 345), (345, 470, 469, 346), (346, 469, 465, 340), (482, 404, 410, 487), (487, 410, 409, 488), (488, 409, 403, 483), (484, 372, 378, 491), (491, 378, 377, 492), (492, 377, 371, 481), (483, 338, 342, 489), (489, 342, 341, 490), (490, 341, 337, 484), (387, 482, 486, 393), (393, 486, 485, 394), (394, 485, 481, 388), (498, 436, 442, 503), (503, 442, 441, 504), (504, 441, 435, 499), (500, 420, 426, 507), (507, 426, 425, 508), (508, 425, 419, 497), (499, 386, 390, 505), (505, 390, 389, 506), (506, 389, 385, 500), (257, 498, 502, 261), (261, 502, 501, 262), (262, 501, 497, 258), (514, 402, 406, 519), (519, 406, 405, 520), (520, 405, 401, 515), (516, 306, 310, 523), (523, 310, 309, 524), (524, 309, 305, 513), (515, 434, 438, 521), (521, 438, 437, 522), (522, 437, 433, 516), (353, 514, 518, 357), (357, 518, 517, 358), (358, 517, 513, 354), (597, 276, 282, 601), (601, 282, 281, 602), (602, 281, 275, 598), (529, 370, 374, 533), (533, 374, 373, 534), (534, 373, 369, 530), (532, 418, 422, 539), (539, 422, 421, 540), (540, 421, 417, 529), (321, 531, 536, 325), (325, 536, 535, 326), (326, 535, 530, 322), (546, 449, 460, 548), (548, 460, 459, 547), (547, 459, 452, 545), (551, 273, 284, 557), (557, 284, 283, 558), (558, 283, 276, 552), (567, 275, 280, 573), (573, 280, 279, 574), (574, 279, 274, 568), (583, 546, 548, 589), (589, 548, 547, 590), (590, 547, 545, 584), (599, 532, 538, 605), (605, 538, 537, 606), (606, 537, 531, 600), (552, 597, 608, 559), (559, 608, 607, 560), (560, 607, 600, 549), (568, 581, 592, 575), (575, 592, 591, 576), (576, 591, 584, 565), (550, 583, 588, 555), (555, 588, 587, 556), (556, 587, 582, 551), (598, 567, 572, 603), (603, 572, 571, 604), (604, 571, 566, 599), (162, 306, 516, 433), (626, 619, 615, 624), (130, 142, 618, 624, 615), (136, 125, 614, 622, 617), (125, 133, 616, 620, 614), (142, 136, 617, 623, 618), (622, 625, 623, 617), (614, 620, 625, 622), (621, 613, 619, 626), (618, 623, 625, 627), (618, 627, 626, 624), (616, 621, 626, 627), (616, 627, 625, 620)])
me_cube_003.use_remesh_preserve_volume = False
me_cube_003.use_remesh_preserve_attributes = False
me_cube_003.use_mirror_vertex_groups = False
me_cube_003.update()
arm_armature_002 = bpy.data.armatures.new('Armature.002')  # bones are not reproduced

# ---- objects
ob_armature = bpy.data.objects.new('Armature', arm_armature_002)
ob_fish01 = bpy.data.objects.new('fish01', me_cube_003)

# ---- transforms, parenting, visibility, modifiers, constraints
ob_armature.location = (0.0, 0.0, 0.0)
ob_armature.lineart.crease_threshold = 0.0
ob_fish01.parent = ob_armature
ob_fish01.location = (0.0, 0.0, 0.0)
ob_fish01.lineart.crease_threshold = 0.0
_vg = ob_fish01.vertex_groups.new(name='Bone')
for _i, _w in zip([161, 169, 174, 209, 210, 211, 212, 213, 214, 215, 216, 217, 218, 219, 220, 257, 258, 259, 260, 261, 262, 263, 264, 265, 266, 267, 268, 269, 270, 271, 272, 273, 274, 275, 276, 277, 278, 279, 280, 281, 282, 283, 284, 285, 286, 287, 288, 449, 450, 451, 452, 453, 454, 455, 456, 457, 458, 459, 460, 461, 462, 463, 464, 545, 546, 547, 548, 549, 550, 551, 552, 553, 554, 555, 556, 557, 558, 559, 560, 561, 562, 563, 564, 565, 566, 567, 568, 569, 570, 571, 572, 573, 574, 575, 576, 577, 578, 579, 580, 581, 582, 583, 584, 585, 586, 587, 588, 589, 590, 591, 592, 593, 594, 595, 596, 597, 598, 601, 602, 603, 604, 607, 608, 609, 610], [0.003222, 0.001508, 0.003394, 0.006626, 0.03019, 0.005091, 0.0108, 0.01973, 0.02078, 0.0117, 0.005242, 0.005685, 0.009827, 0.01449, 0.01069, 0.01154, 0.009634, 0.01943, 0.01869, 0.01133, 0.01027, 0.01286, 0.0164, 0.01921, 0.02024, 0.0155, 0.01309, 0.01267, 0.01262, 0.01708, 0.01672, 0.08712, 0.07888, 0.05082, 0.05427, 0.08249, 0.07807, 0.0714, 0.05994, 0.05054, 0.05177, 0.06306, 0.07509, 0.0713, 0.06937, 0.05906, 0.06025, 0.8997, 0.843, 0.8364, 0.8822, 0.8793, 0.8726, 0.8387, 0.836, 0.8565, 0.8644, 0.8877, 0.8927, 0.8779, 0.867, 0.8537, 0.8655, 0.8496, 0.7053, 0.8259, 0.7776, 0.05034, 0.0996, 0.09085, 0.05562, 0.06362, 0.08138, 0.09827, 0.09502, 0.07914, 0.06551, 0.05551, 0.05344, 0.06745, 0.08423, 0.08233, 0.0673, 0.08022, 0.02653, 0.0503, 0.08481, 0.06424, 0.04843, 0.03392, 0.04281, 0.05993, 0.07391, 0.07949, 0.08044, 0.06833, 0.05318, 0.05588, 0.06818, 0.07455, 0.102, 0.2602, 0.1866, 0.07869, 0.088, 0.1344, 0.1896, 0.2254, 0.2012, 0.1431, 0.09896, 0.1065, 0.1201, 0.1708, 0.1526, 0.03272, 0.04136, 0.03277, 0.03624, 0.02015, 0.001348, 0.003455, 0.01823, 0.01441, 0.01496]): _vg.add([_i], _w, 'REPLACE')
_vg = ob_fish01.vertex_groups.new(name='Bone.001')
for _i, _w in zip([161, 162, 163, 164, 165, 166, 167, 168, 169, 170, 171, 172, 173, 174, 175, 176, 177, 178, 179, 180, 181, 182, 183, 184, 185, 186, 188, 189, 197, 198, 199, 200, 201, 202, 203, 204, 205, 206, 207, 208, 209, 210, 211, 212, 213, 214, 215, 216, 217, 218, 219, 220, 221, 222, 223, 224, 225, 226, 227, 228, 229, 230, 231, 232, 247, 251, 257, 258, 259, 260, 261, 262, 263, 264, 265, 266, 267, 268, 269, 270, 271, 272, 273, 274, 275, 276, 277, 278, 279, 280, 281, 282, 283, 284, 285, 286, 287, 288, 289, 290, 291, 292, 293, 294, 295, 296, 297, 298, 299, 300, 301, 302, 303, 304, 305, 306, 307, 308, 309, 310, 311, 312, 313, 314, 315, 316, 317, 318, 319, 320, 321, 322, 323, 324, 325, 326, 327, 328, 329, 330, 331, 332, 333, 334, 335, 336, 353, 354, 355, 356, 357, 358, 359, 360, 361, 362, 363, 364, 365, 366, 367, 368, 385, 386, 389, 390, 391, 392, 397, 398, 417, 418, 419, 420, 421, 422, 423, 424, 425, 426, 427, 428, 429, 430, 431, 432, 433, 434, 435, 436, 437, 438, 439, 440, 441, 442, 443, 444, 445, 446, 447, 448, 449, 450, 451, 452, 453, 454, 455, 456, 457, 458, 459, 460, 461, 462, 463, 464, 465, 466, 467, 468, 469, 470, 471, 472, 473, 474, 475, 476, 477, 478, 479, 480, 497, 498, 499, 500, 501, 502, 503, 504, 505, 506, 507, 508, 509, 510, 511, 512, 531, 532, 535, 536, 537, 538, 539, 540, 541, 542, 543, 544, 545, 546, 547, 548, 549, 550, 551, 552, 553, 554, 555, 556, 557, 558, 559, 560, 561, 562, 563, 564, 565, 566, 567, 568, 569, 570, 571, 572, 573, 574, 575, 576, 577, 578, 579, 580, 581, 582, 583, 584, 585, 586, 587, 588, 589, 590, 591, 592, 593, 594, 595, 596, 597, 598, 599, 600, 601, 602, 603, 604, 605, 606, 607, 608, 609, 610, 611, 612], [0.3678, 0.2856, 0.3034, 0.3438, 0.3129, 0.2915, 0.2978, 0.3202, 0.3421, 0.3305, 0.3137, 0.3158, 0.1771, 0.2171, 0.1728, 0.1934, 0.2095, 0.2016, 0.1866, 0.1745, 0.1761, 0.1894, 0.1984, 0.1877, 0.001968, 0.002997, 0.002447, 0.002823, 0.04559, 0.02197, 0.04373, 0.03733, 0.029, 0.02855, 0.03632, 0.0445, 0.04501, 0.03971, 0.03442, 0.03933, 0.1458, 0.2067, 0.151, 0.1575, 0.1805, 0.1857, 0.1656, 0.1481, 0.146, 0.1566, 0.169, 0.1605, 0.1771, 0.1187, 0.1209, 0.1558, 0.1345, 0.1197, 0.1206, 0.1356, 0.1559, 0.1429, 0.1317, 0.1333, 0.003475, 0.0004679, 0.3018, 0.2707, 0.2992, 0.302, 0.2942, 0.283, 0.2806, 0.2907, 0.2999, 0.3004, 0.3012, 0.3013, 0.2986, 0.2895, 0.2972, 0.2996, 0.4571, 0.4263, 0.2543, 0.255, 0.4563, 0.4267, 0.3759, 0.3067, 0.2509, 0.2512, 0.3025, 0.3733, 0.3725, 0.3664, 0.301, 0.3009, 0.1517, 0.1631, 0.1936, 0.1807, 0.1544, 0.1587, 0.1716, 0.1827, 0.1887, 0.185, 0.1713, 0.1606, 0.1629, 0.1675, 0.1806, 0.1761, 0.0568, 0.07968, 0.9309, 0.9376, 0.05663, 0.06518, 0.2318, 0.5013, 0.9425, 0.9467, 0.4588, 0.1962, 0.1882, 0.203, 0.4578, 0.4392, 0.05938, 0.03048, 0.04085, 0.06358, 0.05259, 0.0413, 0.03383, 0.0376, 0.05084, 0.05736, 0.06246, 0.0609, 0.05434, 0.04438, 0.04841, 0.05617, 0.06108, 0.08129, 0.08258, 0.06166, 0.06688, 0.07425, 0.08179, 0.08226, 0.07542, 0.06777, 0.06151, 0.06128, 0.06728, 0.07497, 0.07555, 0.06775, 0.004168, 0.0162, 0.007593, 0.01198, 0.009498, 0.002981, 0.001731, 0.00538, 0.05568, 0.071, 0.08687, 0.06639, 0.05997, 0.0656, 0.0766, 0.0824, 0.07969, 0.07233, 0.0627, 0.05879, 0.06376, 0.07048, 0.07589, 0.06854, 0.1341, 0.1001, 0.1009, 0.1351, 0.1224, 0.11, 0.1005, 0.1008, 0.1117, 0.1243, 0.135, 0.1346, 0.1236, 0.1108, 0.1116, 0.1245, 0.1173, 0.1672, 0.1835, 0.1371, 0.139, 0.1427, 0.1746, 0.1806, 0.1631, 0.1542, 0.1286, 0.1226, 0.1368, 0.1473, 0.1638, 0.1519, 0.05359, 0.05709, 0.07711, 0.0734, 0.0546, 0.05591, 0.06305, 0.07037, 0.07571, 0.07428, 0.06658, 0.05943, 0.06047, 0.06176, 0.06909, 0.06769, 0.1212, 0.136, 0.09499, 0.08476, 0.1248, 0.1305, 0.1209, 0.1061, 0.09181, 0.08805, 0.09526, 0.1086, 0.1117, 0.1166, 0.1025, 0.09855, 0.0149, 0.0279, 0.00199, 0.00853, 0.01957, 0.02404, 0.01764, 0.007567, 0.005212, 0.00321, 0.01092, 0.01422, 0.1241, 0.2423, 0.1442, 0.1836, 0.2153, 0.3244, 0.4319, 0.2451, 0.2503, 0.291, 0.3561, 0.3954, 0.363, 0.2931, 0.238, 0.2266, 0.2666, 0.3137, 0.3363, 0.2794, 0.3846, 0.1896, 0.2511, 0.4537, 0.312, 0.2418, 0.2071, 0.2304, 0.3065, 0.3899, 0.419, 0.4023, 0.3375, 0.2626, 0.2801, 0.3505, 0.4162, 0.5197, 0.5847, 0.7203, 0.4374, 0.4848, 0.5838, 0.6073, 0.6472, 0.692, 0.643, 0.5196, 0.5785, 0.6014, 0.6512, 0.6658, 0.1889, 0.2259, 0.09136, 0.09957, 0.1955, 0.21, 0.1707, 0.1249, 0.0921, 0.09491, 0.1227, 0.1551, 0.15, 0.1552, 0.1156, 0.1156]): _vg.add([_i], _w, 'REPLACE')
_vg = ob_fish01.vertex_groups.new(name='Bone.002')
for _i, _w in zip([161, 162, 163, 164, 165, 166, 167, 168, 169, 170, 171, 172, 173, 174, 175, 176, 177, 178, 179, 180, 181, 182, 183, 184, 185, 186, 187, 188, 189, 190, 191, 192, 193, 194, 195, 196, 197, 198, 199, 200, 201, 202, 203, 204, 205, 206, 207, 208, 209, 210, 211, 212, 213, 214, 215, 216, 217, 218, 219, 220, 221, 222, 223, 224, 225, 226, 227, 228, 229, 230, 231, 232, 233, 234, 235, 236, 237, 238, 239, 240, 241, 242, 243, 244, 245, 246, 247, 248, 249, 250, 251, 252, 253, 254, 255, 256, 257, 258, 259, 260, 261, 262, 263, 264, 265, 266, 267, 268, 269, 270, 271, 272, 273, 274, 275, 276, 277, 278, 279, 280, 281, 282, 283, 284, 285, 286, 287, 288, 289, 290, 291, 292, 293, 294, 295, 296, 297, 298, 299, 300, 301, 302, 303, 304, 305, 306, 307, 308, 309, 310, 311, 312, 313, 314, 315, 316, 317, 318, 319, 320, 321, 322, 323, 324, 325, 326, 327, 328, 329, 330, 331, 332, 333, 334, 335, 336, 337, 338, 339, 340, 341, 342, 343, 344, 345, 346, 347, 348, 349, 350, 351, 352, 353, 354, 355, 356, 357, 358, 359, 360, 361, 362, 363, 364, 365, 366, 367, 368, 369, 370, 371, 372, 373, 374, 375, 376, 377, 378, 379, 380, 381, 382, 383, 384, 385, 386, 387, 388, 389, 390, 391, 392, 393, 394, 395, 396, 397, 398, 399, 400, 417, 418, 419, 420, 421, 422, 423, 424, 425, 426, 427, 428, 429, 430, 431, 432, 433, 434, 435, 436, 437, 438, 439, 440, 441, 442, 443, 444, 445, 446, 447, 448, 465, 466, 467, 468, 469, 470, 471, 472, 473, 474, 475, 476, 477, 478, 479, 480, 497, 498, 499, 500, 501, 502, 503, 504, 505, 506, 507, 508, 509, 510, 511, 512, 513, 514, 515, 516, 517, 518, 519, 520, 521, 522, 523, 524, 525, 526, 527, 528, 529, 530, 531, 532, 533, 534, 535, 536, 537, 538, 539, 540, 541, 542, 543, 544, 546, 547, 548, 549, 550, 551, 552, 553, 554, 555, 556, 557, 558, 559, 560, 561, 562, 563, 564, 565, 566, 567, 568, 569, 570, 571, 572, 573, 574, 575, 576, 577, 578, 579, 580, 581, 582, 583, 584, 585, 586, 587, 588, 589, 590, 591, 592, 593, 594, 595, 596, 597, 598, 599, 600, 601, 602, 603, 604, 605, 606, 607, 608, 609, 610, 611, 612], [0.4363, 0.4754, 0.453, 0.4478, 0.4631, 0.4672, 0.4595, 0.4527, 0.4476, 0.4526, 0.4595, 0.4567, 0.5304, 0.5319, 0.5378, 0.5283, 0.5264, 0.5355, 0.5366, 0.5346, 0.5316, 0.5315, 0.5315, 0.5337, 0.1084, 0.1132, 0.08373, 0.1102, 0.1118, 0.103, 0.09241, 0.09107, 0.09982, 0.1043, 0.105, 0.09845, 0.1334, 0.1032, 0.1351, 0.1229, 0.1122, 0.1129, 0.1244, 0.1346, 0.1339, 0.127, 0.1202, 0.1274, 0.4314, 0.5161, 0.4172, 0.4703, 0.5001, 0.494, 0.4577, 0.4195, 0.4247, 0.4564, 0.4767, 0.4562, 0.6395, 0.3884, 0.4599, 0.5635, 0.4731, 0.4176, 0.4435, 0.5205, 0.5857, 0.5288, 0.4764, 0.4965, 0.06855, 0.06278, 0.05263, 0.06652, 0.06442, 0.05906, 0.05577, 0.05723, 0.06291, 0.0621, 0.06097, 0.05893, 0.06217, 0.0697, 0.08334, 0.06442, 0.06685, 0.07391, 0.07886, 0.07524, 0.06761, 0.06882, 0.07064, 0.07311, 0.4868, 0.4763, 0.5107, 0.4978, 0.4856, 0.4809, 0.4878, 0.5, 0.5059, 0.5023, 0.4941, 0.4894, 0.4899, 0.4886, 0.5027, 0.4987, 0.3767, 0.4279, 0.5591, 0.545, 0.3899, 0.4258, 0.4721, 0.5303, 0.5599, 0.555, 0.5154, 0.4564, 0.4684, 0.4808, 0.5328, 0.5265, 0.5322, 0.5506, 0.5609, 0.5717, 0.5387, 0.5454, 0.5538, 0.558, 0.5651, 0.5681, 0.5617, 0.5473, 0.5507, 0.5537, 0.5615, 0.5631, 0.9178, 0.8896, 0.06169, 0.05673, 0.9188, 0.9081, 0.7499, 0.4881, 0.05238, 0.04783, 0.5333, 0.7894, 0.7985, 0.7822, 0.5344, 0.5541, 0.2199, 0.155, 0.188, 0.2539, 0.1975, 0.1739, 0.1652, 0.1772, 0.2079, 0.2314, 0.2451, 0.2325, 0.2094, 0.1841, 0.197, 0.2223, 0.05084, 0.05513, 0.08317, 0.07067, 0.0518, 0.05341, 0.0633, 0.07332, 0.07893, 0.07431, 0.0633, 0.05634, 0.05769, 0.06008, 0.06909, 0.06569, 0.2483, 0.3123, 0.358, 0.268, 0.2676, 0.2911, 0.3261, 0.342, 0.3319, 0.2998, 0.2616, 0.2549, 0.2775, 0.3044, 0.3211, 0.291, 0.03273, 0.03674, 0.03002, 0.02829, 0.03414, 0.03555, 0.03472, 0.0325, 0.02866, 0.02803, 0.03012, 0.03162, 0.03246, 0.03406, 0.03102, 0.02993, 0.08339, 0.1022, 0.07158, 0.06017, 0.08885, 0.09579, 0.09074, 0.07987, 0.06741, 0.06331, 0.06734, 0.07571, 0.07932, 0.0847, 0.0747, 0.07038, 0.1771, 0.2258, 0.2695, 0.2125, 0.1907, 0.2085, 0.2391, 0.2549, 0.2496, 0.2293, 0.2, 0.1871, 0.202, 0.2217, 0.2375, 0.2169, 0.3105, 0.2628, 0.3109, 0.3511, 0.295, 0.2777, 0.278, 0.2934, 0.3254, 0.3403, 0.338, 0.3237, 0.3108, 0.2937, 0.3122, 0.3286, 0.2495, 0.2729, 0.3542, 0.3193, 0.2632, 0.272, 0.3022, 0.3315, 0.3456, 0.3311, 0.2959, 0.2705, 0.2818, 0.2944, 0.3224, 0.3075, 0.3404, 0.3758, 0.3336, 0.2825, 0.3544, 0.3664, 0.3623, 0.3468, 0.3215, 0.303, 0.3017, 0.3225, 0.3363, 0.3526, 0.3366, 0.3195, 0.08944, 0.01782, 0.02223, 0.09003, 0.06766, 0.04614, 0.01694, 0.01856, 0.04956, 0.06885, 0.08898, 0.08874, 0.06722, 0.04449, 0.0458, 0.06767, 0.08639, 0.08731, 0.1309, 0.1346, 0.08639, 0.08669, 0.09894, 0.1148, 0.1312, 0.1325, 0.1173, 0.09995, 0.09861, 0.09831, 0.1143, 0.1152, 0.03999, 0.0039, 0.01783, 0.4752, 0.4505, 0.3876, 0.5313, 0.4783, 0.4684, 0.4263, 0.4031, 0.4479, 0.5033, 0.5104, 0.4909, 0.4805, 0.4556, 0.451, 0.4909, 0.4843, 0.5437, 0.5601, 0.4019, 0.5209, 0.5424, 0.5583, 0.5607, 0.5305, 0.4604, 0.4417, 0.459, 0.5065, 0.5478, 0.5469, 0.4997, 0.4418, 0.312, 0.1272, 0.08976, 0.4183, 0.361, 0.2317, 0.1667, 0.1083, 0.09602, 0.1913, 0.3341, 0.2726, 0.2345, 0.1501, 0.1588, 0.5257, 0.565, 0.3021, 0.3163, 0.5483, 0.5601, 0.5317, 0.4307, 0.3058, 0.3105, 0.4033, 0.48, 0.4992, 0.5168, 0.4189, 0.4093]): _vg.add([_i], _w, 'REPLACE')
_vg = ob_fish01.vertex_groups.new(name='Bone.003')
for _i, _w in zip([161, 162, 163, 164, 165, 166, 167, 168, 169, 170, 171, 172, 173, 174, 175, 176, 177, 178, 179, 180, 181, 182, 183, 184, 185, 186, 187, 188, 189, 190, 191, 192, 193, 194, 195, 196, 197, 198, 199, 200, 201, 202, 203, 204, 205, 206, 207, 208, 209, 210, 211, 212, 213, 214, 215, 216, 217, 218, 219, 220, 221, 222, 223, 224, 225, 226, 227, 228, 229, 230, 231, 232, 233, 234, 235, 236, 237, 238, 239, 240, 241, 242, 243, 244, 245, 246, 247, 248, 249, 250, 251, 252, 253, 254, 255, 256, 257, 258, 259, 260, 261, 262, 263, 264, 265, 266, 267, 268, 269, 270, 271, 272, 273, 274, 275, 276, 277, 278, 279, 280, 281, 282, 283, 284, 285, 286, 287, 288, 289, 290, 291, 292, 293, 294, 295, 296, 297, 298, 299, 300, 301, 302, 303, 304, 306, 310, 321, 322, 323, 324, 325, 326, 327, 328, 329, 330, 331, 332, 333, 334, 335, 336, 337, 338, 339, 340, 341, 342, 343, 344, 345, 346, 347, 348, 349, 350, 351, 352, 353, 354, 355, 356, 357, 358, 359, 360, 361, 362, 363, 364, 365, 366, 367, 368, 369, 370, 371, 372, 373, 374, 375, 376, 377, 378, 379, 380, 381, 382, 383, 384, 385, 386, 387, 388, 389, 390, 391, 392, 393, 394, 395, 396, 397, 398, 399, 400, 401, 402, 403, 404, 405, 406, 407, 408, 409, 410, 411, 412, 413, 414, 415, 416, 417, 418, 419, 420, 421, 422, 423, 424, 425, 426, 427, 428, 429, 430, 431, 432, 433, 434, 435, 436, 437, 438, 439, 440, 441, 442, 443, 444, 445, 446, 447, 448, 465, 466, 467, 468, 469, 470, 471, 472, 473, 474, 475, 476, 477, 478, 479, 480, 481, 482, 483, 484, 485, 486, 487, 488, 489, 490, 491, 492, 493, 494, 495, 496, 497, 498, 499, 500, 501, 502, 503, 504, 505, 506, 507, 508, 509, 510, 511, 512, 513, 514, 515, 516, 517, 518, 519, 520, 521, 522, 523, 524, 525, 526, 527, 528, 529, 530, 531, 532, 533, 534, 535, 536, 537, 538, 539, 540, 541, 542, 543, 544, 549, 550, 551, 552, 553, 554, 555, 556, 557, 558, 559, 560, 561, 562, 563, 564, 565, 566, 567, 568, 569, 570, 571, 572, 573, 574, 575, 576, 577, 578, 579, 580, 581, 582, 583, 584, 585, 586, 587, 588, 589, 590, 591, 592, 593, 594, 595, 596, 597, 598, 599, 600, 601, 602, 603, 604, 605, 606, 607, 608, 609, 610, 611, 612], [0.3477, 0.3619, 0.3786, 0.3504, 0.3554, 0.3674, 0.3732, 0.3682, 0.3574, 0.3572, 0.3608, 0.364, 0.3052, 0.2706, 0.3069, 0.2933, 0.2817, 0.2832, 0.296, 0.3067, 0.3063, 0.2954, 0.2882, 0.2959, 0.6976, 0.6964, 0.6427, 0.6976, 0.6973, 0.6857, 0.6664, 0.6578, 0.6789, 0.6893, 0.6895, 0.6772, 0.6552, 0.6344, 0.6653, 0.6492, 0.6405, 0.6498, 0.6607, 0.6632, 0.66, 0.6567, 0.653, 0.6597, 0.4448, 0.3466, 0.477, 0.4077, 0.3718, 0.3812, 0.4288, 0.4699, 0.4585, 0.425, 0.4023, 0.4274, 0.2589, 0.5092, 0.4475, 0.3338, 0.4244, 0.4837, 0.4612, 0.3853, 0.3168, 0.3724, 0.4244, 0.4066, 0.6239, 0.5516, 0.6002, 0.5971, 0.5715, 0.5666, 0.5857, 0.6057, 0.6144, 0.5968, 0.5823, 0.5935, 0.6018, 0.5576, 0.629, 0.5889, 0.5712, 0.5762, 0.6018, 0.6172, 0.6074, 0.5967, 0.5863, 0.6005, 0.3886, 0.4162, 0.3962, 0.4008, 0.3948, 0.4047, 0.4082, 0.4012, 0.3979, 0.3989, 0.395, 0.3917, 0.3921, 0.4, 0.3962, 0.396, 0.1296, 0.1398, 0.2065, 0.1958, 0.1261, 0.1335, 0.1564, 0.1792, 0.199, 0.1949, 0.1705, 0.1471, 0.1431, 0.1476, 0.1708, 0.1672, 0.3401, 0.3109, 0.2884, 0.2897, 0.3306, 0.3201, 0.3034, 0.2945, 0.2883, 0.2887, 0.3034, 0.3218, 0.3154, 0.3076, 0.2944, 0.2977, 0.013, 0.003498, 0.6666, 0.7001, 0.6843, 0.6391, 0.6812, 0.6934, 0.6957, 0.6901, 0.6724, 0.6563, 0.6462, 0.6563, 0.6725, 0.6873, 0.6795, 0.663, 0.6214, 0.612, 0.6827, 0.6669, 0.622, 0.6184, 0.6407, 0.6657, 0.6805, 0.675, 0.6504, 0.6344, 0.6387, 0.6398, 0.6626, 0.6584, 0.6338, 0.5739, 0.5309, 0.6181, 0.617, 0.595, 0.5608, 0.5459, 0.5571, 0.5881, 0.6232, 0.6285, 0.6081, 0.5824, 0.5669, 0.5959, 0.5338, 0.5414, 0.5642, 0.5628, 0.5351, 0.5378, 0.5495, 0.5577, 0.5649, 0.5643, 0.5543, 0.5441, 0.5427, 0.5457, 0.5581, 0.5563, 0.6572, 0.6705, 0.6074, 0.6212, 0.6639, 0.6685, 0.6557, 0.6335, 0.6144, 0.6201, 0.6314, 0.6445, 0.6499, 0.6534, 0.6336, 0.6337, 0.2722, 0.05407, 0.04358, 0.243, 0.195, 0.09936, 0.04432, 0.03882, 0.06154, 0.1649, 0.2491, 0.2592, 0.1829, 0.08429, 0.07192, 0.1717, 0.6876, 0.6749, 0.6369, 0.6705, 0.6872, 0.6824, 0.6622, 0.6485, 0.6502, 0.662, 0.6776, 0.6837, 0.6801, 0.6719, 0.6596, 0.6706, 0.5953, 0.6482, 0.5942, 0.5522, 0.6131, 0.6323, 0.6302, 0.6132, 0.5802, 0.5646, 0.5658, 0.581, 0.5959, 0.6144, 0.5945, 0.5769, 0.6332, 0.6152, 0.5398, 0.5785, 0.6213, 0.6144, 0.5888, 0.5617, 0.5498, 0.5656, 0.5982, 0.6181, 0.6081, 0.5962, 0.5715, 0.5868, 0.5525, 0.3049, 0.2677, 0.5433, 0.4803, 0.3765, 0.2893, 0.2739, 0.3518, 0.4656, 0.5454, 0.5488, 0.4747, 0.3665, 0.3569, 0.4691, 0.5656, 0.5271, 0.5662, 0.6087, 0.551, 0.5379, 0.541, 0.5551, 0.5756, 0.591, 0.5959, 0.5803, 0.5671, 0.551, 0.5644, 0.5797, 0.8819, 0.8927, 0.8959, 0.8812, 0.8931, 0.8969, 0.8941, 0.8955, 0.8985, 0.8932, 0.8828, 0.8831, 0.8944, 0.8985, 0.8991, 0.8944, 0.7477, 0.7528, 0.7669, 0.7548, 0.7348, 0.7367, 0.7614, 0.7667, 0.7625, 0.7584, 0.7578, 0.7547, 0.7523, 0.7542, 0.7628, 0.7596, 0.317, 0.1951, 0.1415, 0.2192, 0.2701, 0.2261, 0.1821, 0.1625, 0.1629, 0.1901, 0.2499, 0.2852, 0.245, 0.2088, 0.1872, 0.2178, 0.2354, 0.3114, 0.2129, 0.1355, 0.2462, 0.2736, 0.2745, 0.2407, 0.1798, 0.1554, 0.1587, 0.2009, 0.2189, 0.2396, 0.2075, 0.1809, 0.1396, 0.1129, 0.05368, 0.02918, 0.1298, 0.1195, 0.08989, 0.06806, 0.04182, 0.03263, 0.07814, 0.1199, 0.09935, 0.08907, 0.0615, 0.06457, 0.2849, 0.2297, 0.6049, 0.5681, 0.2606, 0.2418, 0.3157, 0.4536, 0.5953, 0.5827, 0.466, 0.3626, 0.3532, 0.3376, 0.4673, 0.4708]): _vg.add([_i], _w, 'REPLACE')
_vg = ob_fish01.vertex_groups.new(name='Bone.004')
for _i, _w in zip([118, 119, 122, 123, 126, 127, 128, 129, 130, 132, 138, 139, 141, 142, 143, 144, 145, 146, 147, 148, 149, 150, 151, 162, 163, 165, 166, 167, 168, 170, 171, 172, 173, 175, 176, 179, 180, 181, 182, 183, 184, 185, 186, 187, 188, 189, 190, 191, 192, 193, 194, 195, 196, 197, 198, 199, 200, 201, 202, 203, 204, 205, 206, 207, 208, 209, 210, 211, 212, 213, 214, 215, 216, 217, 218, 219, 220, 222, 223, 225, 226, 227, 228, 231, 232, 233, 234, 235, 236, 237, 238, 239, 240, 241, 242, 243, 244, 245, 246, 247, 248, 249, 250, 251, 252, 253, 254, 255, 256, 257, 258, 259, 260, 261, 262, 263, 264, 265, 266, 267, 268, 269, 270, 271, 272, 289, 290, 293, 294, 295, 296, 299, 300, 301, 302, 303, 304, 321, 322, 323, 324, 325, 326, 327, 328, 329, 330, 331, 332, 333, 334, 335, 336, 337, 338, 339, 340, 341, 342, 343, 344, 345, 346, 347, 348, 349, 350, 351, 352, 353, 354, 355, 356, 357, 358, 359, 360, 361, 362, 363, 364, 365, 366, 367, 368, 369, 370, 371, 372, 373, 374, 375, 376, 377, 378, 379, 380, 381, 382, 383, 384, 385, 386, 387, 388, 389, 390, 391, 392, 393, 394, 395, 396, 397, 398, 399, 400, 401, 402, 403, 404, 405, 406, 407, 408, 409, 410, 411, 412, 413, 414, 415, 416, 417, 418, 419, 420, 421, 422, 423, 424, 425, 426, 427, 428, 429, 430, 431, 432, 433, 434, 435, 436, 437, 438, 439, 440, 441, 442, 443, 444, 445, 446, 447, 448, 465, 466, 467, 468, 469, 470, 471, 472, 473, 474, 475, 476, 477, 478, 479, 480, 481, 482, 483, 484, 485, 486, 487, 488, 489, 490, 491, 492, 493, 494, 495, 496, 497, 498, 499, 500, 501, 502, 503, 504, 505, 506, 507, 508, 509, 510, 511, 512, 514, 515, 517, 518, 519, 520, 521, 522, 525, 526, 527, 528, 529, 530, 531, 532, 533, 534, 535, 536, 537, 538, 539, 540, 541, 542, 543, 544, 599, 600, 604, 605, 606, 607, 611, 612, 615, 618, 619, 623, 624, 625, 626, 627], [0.2556, 0.3689, 0.4575, 0.7119, 0.09317, 0.6607, 0.9152, 0.3605, 0.03049, 0.04127, 0.971, 0.05705, 0.05156, 0.02448, 0.3377, 0.1425, 0.3716, 0.2437, 0.1978, 0.07119, 0.4407, 0.4104, 0.5037, 0.002464, 0.006467, 0.0005829, 0.003764, 0.005176, 0.003144, 0.0004088, 0.001755, 0.002412, 0.005259, 0.005405, 0.00226, 0.002689, 0.005458, 0.005451, 0.002688, 0.0007951, 0.002767, 0.1777, 0.174, 0.2615, 0.1758, 0.1744, 0.1964, 0.2278, 0.2377, 0.2065, 0.191, 0.1901, 0.21, 0.1994, 0.2537, 0.1876, 0.217, 0.2375, 0.2275, 0.2041, 0.1901, 0.194, 0.205, 0.2163, 0.2016, 0.02561, 0.002143, 0.02312, 0.01558, 0.007395, 0.007933, 0.01561, 0.02364, 0.0244, 0.01758, 0.01259, 0.01676, 0.0138, 0.01375, 0.004077, 0.01396, 0.01394, 0.004137, 0.006136, 0.005369, 0.2992, 0.3785, 0.3411, 0.3284, 0.3565, 0.3676, 0.3521, 0.3304, 0.3152, 0.3337, 0.3496, 0.3406, 0.3326, 0.3694, 0.2824, 0.3434, 0.3586, 0.3459, 0.3147, 0.3031, 0.3212, 0.3307, 0.3392, 0.3222, 0.004454, 0.01346, 0.003731, 0.002792, 0.006499, 0.009853, 0.009963, 0.006489, 0.003318, 0.003068, 0.003509, 0.004203, 0.004935, 0.007513, 0.004409, 0.003695, 0.01162, 0.005605, 0.009951, 0.007726, 0.003575, 0.0009725, 0.002781, 0.007237, 0.006131, 0.004501, 0.0008533, 0.001548, 0.08286, 0.1258, 0.1041, 0.07421, 0.09474, 0.1103, 0.1184, 0.1105, 0.09336, 0.08264, 0.07686, 0.08006, 0.0906, 0.1051, 0.09836, 0.08588, 0.3216, 0.3255, 0.2231, 0.2535, 0.3197, 0.3213, 0.2876, 0.2512, 0.2302, 0.2411, 0.2784, 0.3023, 0.2963, 0.2923, 0.2593, 0.2675, 0.07603, 0.05649, 0.05475, 0.07265, 0.06911, 0.06203, 0.05599, 0.05534, 0.05989, 0.06646, 0.07371, 0.07497, 0.06817, 0.06116, 0.06019, 0.06704, 0.4225, 0.4128, 0.3936, 0.3957, 0.4204, 0.417, 0.4058, 0.3988, 0.3935, 0.3944, 0.4032, 0.4127, 0.4137, 0.4099, 0.3991, 0.4014, 0.2537, 0.2196, 0.3157, 0.3151, 0.2409, 0.2287, 0.2467, 0.2807, 0.3134, 0.3125, 0.297, 0.2748, 0.2653, 0.2558, 0.2864, 0.2911, 0.7099, 0.9419, 0.9503, 0.7407, 0.7923, 0.894, 0.9494, 0.9525, 0.9346, 0.8243, 0.7341, 0.7235, 0.805, 0.9101, 0.9233, 0.817, 0.1205, 0.07756, 0.06617, 0.09873, 0.1052, 0.08966, 0.07459, 0.07045, 0.0759, 0.08765, 0.1052, 0.1133, 0.09968, 0.08514, 0.07975, 0.09273, 0.04435, 0.05879, 0.064, 0.04891, 0.05052, 0.05478, 0.06118, 0.06255, 0.05841, 0.05315, 0.04752, 0.04594, 0.05141, 0.0562, 0.05731, 0.05224, 0.08608, 0.07665, 0.05734, 0.05866, 0.08305, 0.07972, 0.06984, 0.06275, 0.05785, 0.05847, 0.06669, 0.07653, 0.07403, 0.07167, 0.06359, 0.06508, 0.4249, 0.6794, 0.719, 0.4352, 0.4994, 0.6058, 0.6964, 0.7128, 0.6323, 0.5154, 0.4334, 0.4296, 0.506, 0.617, 0.6273, 0.5122, 0.0592, 0.054, 0.0727, 0.085, 0.05772, 0.05589, 0.05942, 0.06634, 0.07661, 0.08112, 0.07525, 0.06598, 0.064, 0.06152, 0.06896, 0.07239, 0.07017, 0.06464, 0.01723, 0.05073, 0.06932, 0.06701, 0.04439, 0.01328, 0.01545, 0.05007, 0.04731, 0.01394, 0.1594, 0.1534, 0.09083, 0.09464, 0.1722, 0.17, 0.1317, 0.1087, 0.09246, 0.09379, 0.1124, 0.1363, 0.1403, 0.1391, 0.1121, 0.1134, 0.02177, 0.03024, 0.004256, 0.0235, 0.02641, 0.01253, 0.007678, 0.01089, 0.03049, 0.02448, 0.01525, 0.01224, 0.02749, 0.00612, 0.01374, 0.01224]): _vg.add([_i], _w, 'REPLACE')
_vg = ob_fish01.vertex_groups.new(name='Bone.005')
for _i, _w in zip([118, 119, 120, 121, 122, 123, 124, 125, 126, 127, 128, 129, 130, 131, 132, 133, 134, 135, 136, 137, 138, 139, 140, 141, 142, 143, 144, 145, 146, 147, 148, 149, 150, 151, 613, 614, 615, 616, 617, 618, 619, 620, 621, 622, 623, 624, 625, 626, 627], [0.7324, 0.6199, 0.0321, 0.04668, 0.5364, 0.2827, 0.006469, 0.02203, 0.9039, 0.3347, 0.08293, 0.6378, 0.9254, 0.01035, 0.9009, 0.01449, 0.03327, 0.05948, 0.9526, 0.9365, 0.007653, 0.9049, 0.9395, 0.9029, 0.931, 0.6432, 0.8346, 0.6178, 0.743, 0.7818, 0.8995, 0.5573, 0.5873, 0.4946, 0.006469, 0.02203, 0.9254, 0.01449, 0.9526, 0.931, 0.466, 0.01826, 0.01048, 0.4873, 0.9418, 0.9282, 0.48, 0.4693, 0.4727]): _vg.add([_i], _w, 'REPLACE')
_vg = ob_fish01.vertex_groups.new(name='Bone.006')
for _i, _w in zip([120, 121, 124, 125, 130, 131, 132, 133, 134, 135, 136, 137, 139, 140, 141, 142, 148, 152, 153, 154, 155, 156, 157, 158, 159, 160, 613, 614, 615, 616, 617, 618, 619, 620, 621, 622, 623, 624, 625, 626, 627], [0.955, 0.9447, 0.9852, 0.9581, 0.01916, 0.9693, 0.05335, 0.9686, 0.9519, 0.9338, 0.0147, 0.03859, 0.02618, 0.0485, 0.04061, 0.01376, 0.007116, 0.9611, 0.9133, 0.8139, 0.8429, 0.9085, 0.2815, 0.8947, 0.8885, 0.0594, 0.9852, 0.9581, 0.01916, 0.9686, 0.0147, 0.01376, 0.5022, 0.9634, 0.9769, 0.4864, 0.01423, 0.01646, 0.4888, 0.4967, 0.4912]): _vg.add([_i], _w, 'REPLACE')
_vg = ob_fish01.vertex_groups.new(name='Bone.007')
for _i, _w in zip([0, 1, 2, 3, 4, 5, 6, 7, 8, 9, 10, 11, 12, 13, 14, 15, 16, 17, 18, 19, 20, 21, 22, 23, 24, 25, 26, 27, 28, 29, 30, 31, 32, 33, 34, 35, 36, 37, 38, 39, 40, 41, 42, 43, 44, 45, 46, 47, 48, 49, 50, 51, 52, 53, 54, 55, 56, 57, 58, 59, 60, 61, 62, 63, 64, 65, 66, 67, 68, 69, 70, 71, 72, 73, 74, 75, 76, 77, 78, 79, 80, 81, 82, 83, 84, 85, 86, 87, 88, 89, 90, 91, 92, 93, 94, 95, 96, 97, 98, 99, 100, 101, 102, 103, 104, 105, 106, 107, 108, 109, 110, 111, 112, 113, 114, 115, 116, 117, 152, 153, 154, 155, 156, 157, 158, 159, 160], [0.8812, 0.8512, 0.6326, 0.6239, 0.5029, 0.4808, 0.1178, 0.09951, 0.9686, 0.5396, 0.9593, 0.8737, 0.1981, 0.8451, 0.697, 0.08187, 0.8512, 0.6201, 0.1915, 0.7257, 0.9768, 0.9173, 0.7989, 0.9355, 0.73, 0.1361, 0.6271, 0.498, 0.8929, 0.8758, 0.1558, 0.7711, 0.7572, 0.08725, 0.7997, 0.6232, 0.2837, 0.7014, 0.9108, 0.5108, 0.6487, 0.8583, 0.2919, 0.3338, 0.682, 0.08771, 0.3362, 0.6153, 0.1422, 0.7861, 0.9011, 0.6981, 0.9681, 0.9625, 0.8496, 0.4411, 0.9545, 0.8743, 0.7789, 0.2894, 0.8213, 0.8271, 0.8802, 0.4487, 0.8819, 0.9644, 0.6818, 0.7667, 0.7199, 0.7118, 0.3316, 0.105, 0.1478, 0.1527, 0.8953, 0.8245, 0.7979, 0.8906, 0.6816, 0.3046, 0.9067, 0.6574, 0.6695, 0.8555, 0.4907, 0.3648, 0.7892, 0.3144, 0.3137, 0.8484, 0.3676, 0.5029, 0.689, 0.7819, 0.7535, 0.3003, 0.1095, 0.1182, 0.09633, 0.08076, 0.04114, 0.05896, 0.212, 0.05829, 0.1947, 0.1639, 0.1864, 0.1798, 0.5539, 0.536, 0.476, 0.4956, 0.4939, 0.5347, 0.5225, 0.4583, 0.4754, 0.4704, 0.01908, 0.07991, 0.1827, 0.1532, 0.08902, 0.7194, 0.101, 0.1103, 0.9404]): _vg.add([_i], _w, 'REPLACE')
_vg = ob_fish01.vertex_groups.new(name='Bone.008')
for _i, _w in zip([0, 1, 2, 3, 4, 5, 6, 7, 8, 9, 10, 11, 12, 13, 14, 15, 16, 17, 18, 19, 21, 22, 23, 24, 25, 26, 27, 28, 29, 30, 31, 32, 33, 34, 35, 36, 37, 38, 39, 40, 41, 42, 43, 44, 45, 46, 47, 48, 49, 50, 51, 52, 53, 54, 55, 56, 57, 58, 59, 60, 61, 62, 63, 64, 65, 66, 67, 68, 69, 70, 71, 72, 73, 74, 75, 76, 77, 78, 79, 80, 81, 82, 83, 84, 85, 86, 87, 88, 89, 90, 91, 92, 93, 94, 95, 96, 97, 98, 99, 100, 101, 102, 103, 104, 105, 106, 107, 108, 109, 110, 111, 112, 113, 114, 115, 116, 117], [0.1194, 0.1495, 0.3686, 0.3771, 0.4967, 0.5188, 0.8818, 0.9001, 0.01313, 0.46, 0.03188, 0.1269, 0.8014, 0.155, 0.3041, 0.9178, 0.1488, 0.3809, 0.808, 0.2753, 0.08291, 0.201, 0.0645, 0.271, 0.8634, 0.3726, 0.5016, 0.1077, 0.1248, 0.8438, 0.2298, 0.2437, 0.9124, 0.2011, 0.3779, 0.7158, 0.2996, 0.08964, 0.4888, 0.3511, 0.1424, 0.7075, 0.6657, 0.3191, 0.912, 0.6634, 0.3858, 0.8573, 0.2147, 0.09943, 0.3017, 0.01416, 0.0256, 0.1512, 0.5584, 0.04158, 0.1258, 0.2219, 0.7101, 0.1787, 0.1729, 0.1204, 0.5509, 0.1181, 0.02145, 0.3192, 0.2341, 0.2811, 0.2893, 0.6679, 0.8946, 0.8518, 0.8469, 0.1053, 0.1762, 0.2028, 0.1099, 0.3195, 0.6949, 0.09377, 0.3423, 0.3303, 0.1452, 0.509, 0.6348, 0.2115, 0.6851, 0.6859, 0.1522, 0.632, 0.4966, 0.312, 0.2189, 0.2474, 0.6991, 0.8901, 0.8814, 0.9033, 0.9189, 0.9542, 0.9407, 0.7876, 0.9414, 0.8048, 0.8357, 0.8132, 0.8198, 0.4472, 0.465, 0.5251, 0.5055, 0.5072, 0.4664, 0.4785, 0.5429, 0.5257, 0.5307]): _vg.add([_i], _w, 'REPLACE')
_m = ob_fish01.modifiers.new('Armature', 'ARMATURE')
_m = ob_fish01.modifiers.new('Armature.001', 'ARMATURE')
_m.object = ob_armature

# ---- collection membership
col_collection_1.objects.link(ob_armature)
col_collection_1.objects.link(ob_fish01)

# ---- scene / render settings (as saved in the file)
scene.frame_start = 0; scene.frame_end = 33; scene.frame_set(28)
scene.render.engine = 'BLENDER_EEVEE_NEXT'
scene.render.image_settings.compression = 90
scene.render.resolution_percentage = 50
scene.render.dither_intensity = 0.0
scene.cycles.use_denoising = False
scene.cycles.samples = 10
scene.cycles.sampling_pattern = 'TABULATED_SOBOL'
scene.cycles.light_sampling_threshold = 0.0
scene.cycles.use_adaptive_sampling = False
scene.cycles.use_light_tree = False
scene.cycles.blur_glossy = 0.0
scene.cycles.volume_bounces = 1
scene.cycles.pixel_filter_type = 'GAUSSIAN'
scene.cycles.sample_clamp_indirect = 0.0
scene.view_settings.view_transform = 'Standard'
bpy.context.view_layer.update()

# ---- added for rendering (the .blend has no active camera and no usable light): camera, sun
cam_auto = bpy.data.cameras.new('AutoCamera')
cam_auto.lens = 50.0
cam_auto.sensor_width = 36.0
cam_auto.clip_end = 1000.0
ob_auto_camera = bpy.data.objects.new('AutoCamera', cam_auto)
scene.collection.objects.link(ob_auto_camera)
ob_auto_camera.location = (0.789875, -1.09373, 0.686021)
ob_auto_camera.rotation_euler = (1.09748, -7.21219e-08, 0.694738)
scene.camera = ob_auto_camera
light_auto_sun = bpy.data.lights.new('AutoSun', 'SUN')
light_auto_sun.energy = 3.0
light_auto_sun.angle = 0.0523599
ob_auto_sun = bpy.data.objects.new('AutoSun', light_auto_sun)
scene.collection.objects.link(ob_auto_sun)
ob_auto_sun.rotation_euler = (0.872665, 0.174533, 0.523599)
bpy.context.view_layer.update()
